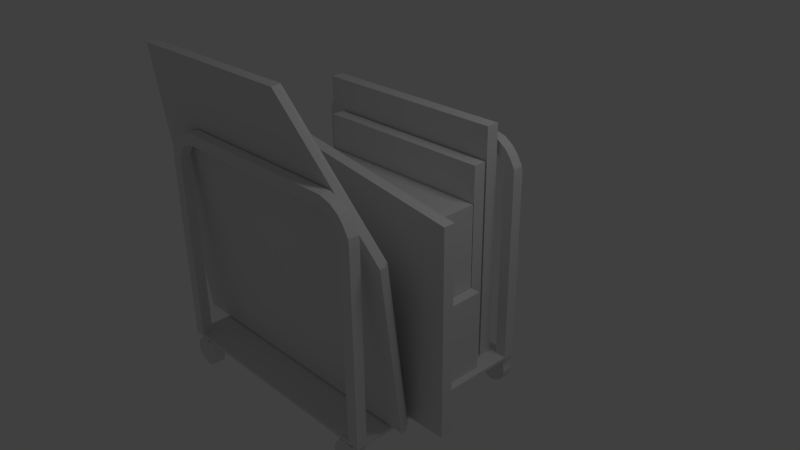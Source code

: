 # Source: BoxTrolley.blend  (saved by Blender 2.63.0; exported with 4.5.12 LTS)
import bpy
from mathutils import Matrix  # noqa: F401  (used for matrix-valued properties, if any)

bpy.ops.wm.read_factory_settings(use_empty=True)
scene = bpy.context.scene
scene.name = 'Scene'

# ---- collections
col_collection_1 = bpy.data.collections.new('Collection 1'); scene.collection.children.link(col_collection_1)

# ---- materials (node trees are filled in below, after node groups)
mat_material = bpy.data.materials.new('Material')
mat_material.alpha_threshold = 0.0
mat_material.use_transparent_shadow = False
mat_material.roughness = 0.5
mat_material.line_color = (0.0, 0.0, 0.0, 1.0)

# ---- material node trees

# ---- world
world_world = bpy.data.worlds.new('World'); scene.world = world_world
world_world.color = (0.05088, 0.05088, 0.05088)
world_world.use_sun_shadow = False
world_world.sun_shadow_jitter_overblur = 0.0
world_world.cycles.sampling_method = 'MANUAL'
world_world.cycles.sample_map_resolution = 256

# ---- cameras
cam_camera = bpy.data.cameras.new('Camera')
cam_camera.clip_end = 100.0
cam_camera.lens = 35.0
cam_camera.sensor_width = 32.0
cam_camera.sensor_height = 18.0
cam_camera.ortho_scale = 7.314
cam_camera.dof.focus_distance = 0.0
cam_camera.dof.aperture_fstop = 128.0

# ---- lights
light_lamp = bpy.data.lights.new('Lamp', 'POINT')
light_lamp.transmission_factor = 0.0
light_lamp.cutoff_distance = 30.0
light_lamp.energy = 100.0
light_lamp.shadow_buffer_clip_start = 1.001
light_lamp.shadow_soft_size = 1.0
light_lamp.shadow_maximum_resolution = 0.006
light_lamp.use_absolute_resolution = True
light_lamp.cycles.use_multiple_importance_sampling = False

# ---- meshes
me_cube_000 = bpy.data.meshes.new('Cube.000')
me_cube_000.from_pydata([(-1.383, 0.998, -0.5835), (-1.383, 1.173, -0.5835), (1.415, 1.173, -0.5835), (1.415, 0.998, -0.5835), (-1.383, 0.998, 2.58), (-1.383, 1.173, 2.58), (1.415, 1.173, 2.58), (1.415, 0.998, 2.58), (-1.142, 0.7953, -0.5835), (-1.142, 0.9698, -0.5835), (1.415, 0.9698, -0.5835), (1.415, 0.7953, -0.5835), (-1.142, 0.7953, 2.152), (-1.142, 0.9698, 2.152), (1.415, 0.9698, 2.152), (1.415, 0.7953, 2.152), (-0.2899, -0.2334, 0.5428), (-0.2899, 0.7824, 0.5428), (1.415, 0.7824, 0.5428), (1.415, -0.2334, 0.5428), (-0.2899, -0.2334, 1.664), (-0.2899, 0.7824, 1.664), (1.415, 0.7824, 1.664), (1.415, -0.2334, 1.664), (-1.581, -0.2334, 0.5428), (-1.581, 0.7824, 0.5428), (-0.2975, 0.7824, 0.5428), (-0.2975, -0.2334, 0.5428), (-1.581, -0.2334, 1.664), (-1.581, 0.7824, 1.664), (-0.2975, 0.7824, 1.664), (-0.2975, -0.2334, 1.664), (-1.68, -0.2334, -0.5851), (-1.68, 0.7824, -0.5851), (0.2575, 0.7824, -0.5851), (0.2575, -0.2334, -0.5851), (-1.68, -0.2334, 0.5357), (-1.68, 0.7824, 0.5357), (0.2575, 0.7824, 0.5357), (0.2575, -0.2334, 0.5357), (0.2801, -0.2334, -0.5851), (0.2801, 0.7824, -0.5851), (1.564, 0.7824, -0.5851), (1.564, -0.2334, -0.5851), (0.2801, -0.2334, 0.5357), (0.2801, 0.7824, 0.5357), (1.564, 0.7824, 0.5357), (1.564, -0.2334, 0.5357), (-1.511, -0.3694, -0.6014), (-1.511, -0.238, -0.6014), (2.015, -0.238, -0.5685), (2.015, -0.3694, -0.5685), (-1.511, -0.3694, 2.355), (-1.511, -0.238, 2.355), (2.015, -0.238, 1.833), (2.015, -0.3694, 1.833), (-1.712, -0.5346, -0.5942), (-1.712, -0.3882, -0.5942), (2.216, -0.3882, -0.5576), (2.216, -0.5346, -0.5576), (-1.712, -0.5346, 2.695), (-1.712, -0.3882, 2.695), (2.216, -0.3882, 2.113), (2.216, -0.5346, 2.113)], [], [(4, 5, 1, 0), (5, 6, 2, 1), (6, 7, 3, 2), (7, 4, 0, 3), (0, 1, 2, 3), (7, 6, 5, 4), (12, 13, 9, 8), (13, 14, 10, 9), (14, 15, 11, 10), (15, 12, 8, 11), (8, 9, 10, 11), (15, 14, 13, 12), (20, 21, 17, 16), (21, 22, 18, 17), (22, 23, 19, 18), (23, 20, 16, 19), (16, 17, 18, 19), (23, 22, 21, 20), (28, 29, 25, 24), (29, 30, 26, 25), (30, 31, 27, 26), (31, 28, 24, 27), (24, 25, 26, 27), (31, 30, 29, 28), (36, 37, 33, 32), (37, 38, 34, 33), (38, 39, 35, 34), (39, 36, 32, 35), (32, 33, 34, 35), (39, 38, 37, 36), (44, 45, 41, 40), (45, 46, 42, 41), (46, 47, 43, 42), (47, 44, 40, 43), (40, 41, 42, 43), (47, 46, 45, 44), (52, 53, 49, 48), (53, 54, 50, 49), (54, 55, 51, 50), (55, 52, 48, 51), (48, 49, 50, 51), (55, 54, 53, 52), (60, 61, 57, 56), (61, 62, 58, 57), (62, 63, 59, 58), (63, 60, 56, 59), (56, 57, 58, 59), (63, 62, 61, 60)])
_uv = me_cube_000.uv_layers.new(name='UVMap')
_uv.uv.foreach_set('vector', [0.4746, 0.7763, 0.4648, 0.7763, 0.4648, 0.5992, 0.4745, 0.5992, 0.4648, 0.7763, 0.3082, 0.7763, 0.3082, 0.5992, 0.4648, 0.5992, 0.4647, 0.2652, 0.4744, 0.2652, 0.4745, 0.4425, 0.4647, 0.4425, 0.6312, 0.7763, 0.4746, 0.7763, 0.4745, 0.5992, 0.6312, 0.5992, 0.4745, 0.5992, 0.4648, 0.5992, 0.4647, 0.4425, 0.4745, 0.4425, 0.4744, 0.2652, 0.4647, 0.2652, 0.4646, 0.1085, 0.4744, 0.1085, 0.2748, 0.9731, 0.2651, 0.9731, 0.2651, 0.82, 0.2748, 0.82, 0.2651, 0.9731, 0.1219, 0.9731, 0.1219, 0.82, 0.2651, 0.82, 0.265, 0.5237, 0.2748, 0.5237, 0.2748, 0.6768, 0.265, 0.6768, 0.418, 0.9731, 0.2748, 0.9731, 0.2748, 0.82, 0.418, 0.82, 0.2748, 0.82, 0.2651, 0.82, 0.265, 0.6768, 0.2748, 0.6768, 0.2748, 0.5237, 0.265, 0.5237, 0.265, 0.3805, 0.2747, 0.3805, 0.2471, 0.2872, 0.2471, 0.3441, 0.1843, 0.3441, 0.1843, 0.2872, 0.02611, 0.4395, 0.02611, 0.3441, 0.08887, 0.3441, 0.08887, 0.4395, 0.02611, 0.3441, 0.02611, 0.2872, 0.08887, 0.2872, 0.08887, 0.3441, 0.02611, 0.2872, 0.02611, 0.1918, 0.08887, 0.1918, 0.08887, 0.2872, 0.1843, 0.2872, 0.1843, 0.3441, 0.08887, 0.3441, 0.08887, 0.2872, 0.3425, 0.2872, 0.3425, 0.3441, 0.2471, 0.3441, 0.2471, 0.2872, 0.872, 0.1733, 0.9289, 0.1733, 0.9289, 0.2361, 0.872, 0.2361, 0.9289, 0.1733, 0.9289, 0.1014, 0.9917, 0.1014, 0.9917, 0.1733, 0.9289, 0.3707, 0.872, 0.3707, 0.872, 0.308, 0.9289, 0.308, 0.872, 0.1014, 0.872, 0.1733, 0.8093, 0.1733, 0.8093, 0.1014, 0.872, 0.2361, 0.9289, 0.2361, 0.9289, 0.308, 0.872, 0.308, 0.872, 0.1014, 0.9289, 0.1014, 0.9289, 0.1733, 0.872, 0.1733, 0.0243, 0.1558, 0.0243, 0.09897, 0.08706, 0.09898, 0.08705, 0.1559, 0.3667, 0.099, 0.2583, 0.09899, 0.2583, 0.03624, 0.3667, 0.03624, 0.2583, 0.09899, 0.2583, 0.1559, 0.1955, 0.1559, 0.1955, 0.09898, 0.2583, 0.1559, 0.3667, 0.1559, 0.3667, 0.2186, 0.2583, 0.2186, 0.08705, 0.1559, 0.08706, 0.09898, 0.1955, 0.09898, 0.1955, 0.1559, 0.2583, 0.1559, 0.2583, 0.09899, 0.3667, 0.099, 0.3667, 0.1559, 0.1073, 0.4708, 0.1642, 0.4708, 0.1642, 0.5336, 0.1073, 0.5336, 0.2361, 0.6682, 0.1642, 0.6682, 0.1642, 0.6055, 0.2361, 0.6055, 0.1642, 0.6682, 0.1073, 0.6682, 0.1073, 0.6055, 0.1642, 0.6055, 0.1073, 0.6682, 0.03543, 0.6682, 0.03543, 0.6055, 0.1073, 0.6055, 0.1073, 0.5336, 0.1642, 0.5336, 0.1642, 0.6055, 0.1073, 0.6055, 0.1073, 0.3989, 0.1642, 0.3989, 0.1642, 0.4708, 0.1073, 0.4708, 0.6452, 0.7087, 0.6379, 0.7087, 0.6379, 0.5432, 0.6453, 0.5432, 0.6381, 0.01183, 0.6381, 0.2115, 0.5051, 0.2311, 0.4743, 0.03607, 0.6381, 0.2115, 0.6454, 0.2115, 0.6454, 0.3459, 0.638, 0.3459, 0.6454, 0.2115, 0.6454, 0.01183, 0.8092, 0.03607, 0.7784, 0.2311, 0.6453, 0.5432, 0.6379, 0.5432, 0.638, 0.3459, 0.6454, 0.3459, 0.6454, 0.2115, 0.6381, 0.2115, 0.6381, 0.01183, 0.6454, 0.01183, 0.7952, 0.2114, 0.8034, 0.2114, 0.8038, 0.3957, 0.7956, 0.3957, 0.8043, 0.9877, 0.8043, 0.7654, 0.9522, 0.7435, 0.9865, 0.9607, 0.8043, 0.7654, 0.7961, 0.7654, 0.796, 0.6158, 0.8042, 0.6158, 0.7961, 0.7654, 0.7961, 0.9877, 0.6139, 0.9607, 0.6482, 0.7435, 0.7956, 0.3957, 0.8038, 0.3957, 0.8042, 0.6158, 0.796, 0.6158, 0.7961, 0.7654, 0.8043, 0.7654, 0.8043, 0.9877, 0.7961, 0.9877])
me_cube_000.materials.append(mat_material)
me_cube_000.use_remesh_preserve_volume = False
me_cube_000.use_remesh_preserve_attributes = False
me_cube_000.use_mirror_vertex_groups = False
me_cube_000.update()
me_cube_011 = bpy.data.meshes.new('Cube.011')
me_cube_011.from_pydata([(-2.173, -0.7115, -0.5876), (-2.173, -0.6256, -0.5775), (1.754, -0.6256, -0.5775), (1.754, -0.7115, -0.5876), (-2.173, -1.173, 3.313), (-2.173, -1.087, 3.323), (1.754, -0.977, 1.657), (1.754, -0.8911, 1.667), (0.371, -1.173, 3.313), (0.371, -1.087, 3.323), (-2.089, -0.8054, -0.5602), (-2.089, -0.7195, -0.55), (1.839, -0.7195, -0.55), (1.839, -0.8054, -0.5602), (-2.089, -1.267, 3.34), (-2.089, -1.181, 3.35), (1.839, -1.071, 1.685), (1.839, -0.985, 1.695), (0.4559, -1.267, 3.341), (0.4559, -1.181, 3.351), (-1.69, 1.207, -0.823), (-1.674, 1.207, -0.9004), (-1.63, 1.207, -0.9659), (-1.565, 1.207, -1.01), (-1.488, 1.207, -1.025), (-1.41, 1.207, -1.01), (-1.345, 1.207, -0.9659), (-1.301, 1.207, -0.9004), (-1.285, 1.207, -0.823), (-1.301, 1.207, -0.7457), (-1.345, 1.207, -0.6802), (-1.41, 1.207, -0.6363), (-1.488, 1.207, -0.621), (-1.565, 1.207, -0.6363), (-1.63, 1.207, -0.6802), (-1.674, 1.207, -0.7457), (-1.69, 1.207, -0.823), (-1.674, 1.207, -0.9004), (-1.63, 1.207, -0.9659), (-1.565, 1.207, -1.01), (-1.488, 1.207, -1.025), (-1.41, 1.207, -1.01), (-1.345, 1.207, -0.9659), (-1.301, 1.207, -0.9004), (-1.285, 1.207, -0.823), (-1.301, 1.207, -0.7457), (-1.345, 1.207, -0.6802), (-1.41, 1.207, -0.6363), (-1.488, 1.207, -0.621), (-1.565, 1.207, -0.6363), (-1.63, 1.207, -0.6802), (-1.674, 1.207, -0.7457), (-1.69, 1.354, -0.823), (-1.674, 1.354, -0.9004), (-1.63, 1.354, -0.9659), (-1.565, 1.354, -1.01), (-1.488, 1.354, -1.025), (-1.41, 1.354, -1.01), (-1.345, 1.354, -0.9659), (-1.301, 1.354, -0.9004), (-1.285, 1.354, -0.823), (-1.301, 1.354, -0.7457), (-1.345, 1.354, -0.6802), (-1.41, 1.354, -0.6363), (-1.488, 1.354, -0.621), (-1.565, 1.354, -0.6363), (-1.63, 1.354, -0.6802), (-1.674, 1.354, -0.7457), (-1.638, 1.332, -0.823), (-1.627, 1.332, -0.8807), (-1.594, 1.332, -0.9296), (-1.545, 1.332, -0.9622), (-1.488, 1.332, -0.9737), (-1.43, 1.332, -0.9622), (-1.381, 1.332, -0.9296), (-1.348, 1.332, -0.8807), (-1.337, 1.332, -0.823), (-1.348, 1.332, -0.7654), (-1.381, 1.332, -0.7165), (-1.43, 1.332, -0.6839), (-1.488, 1.332, -0.6724), (-1.545, 1.332, -0.6839), (-1.594, 1.332, -0.7165), (-1.627, 1.332, -0.7654), (-1.649, 1.222, -0.823), (-1.637, 1.222, -0.8849), (-1.602, 1.222, -0.9374), (-1.549, 1.222, -0.9724), (-1.488, 1.222, -0.9847), (-1.426, 1.222, -0.9724), (-1.373, 1.222, -0.9374), (-1.338, 1.222, -0.8849), (-1.326, 1.222, -0.823), (-1.338, 1.222, -0.7612), (-1.373, 1.222, -0.7087), (-1.426, 1.222, -0.6737), (-1.488, 1.222, -0.6614), (-1.549, 1.222, -0.6737), (-1.602, 1.222, -0.7087), (-1.637, 1.222, -0.7612), (-1.301, 1.207, -0.6109), (-1.301, 1.354, -0.6109), (-1.69, -1.317, -0.823), (-1.674, -1.317, -0.9004), (-1.63, -1.317, -0.9659), (-1.565, -1.317, -1.01), (-1.488, -1.317, -1.025), (-1.41, -1.317, -1.01), (-1.345, -1.317, -0.9659), (-1.301, -1.317, -0.9004), (-1.285, -1.317, -0.823), (-1.301, -1.317, -0.7457), (-1.345, -1.317, -0.6802), (-1.41, -1.317, -0.6363), (-1.488, -1.317, -0.621), (-1.565, -1.317, -0.6363), (-1.63, -1.317, -0.6802), (-1.674, -1.317, -0.7457), (-1.69, -1.317, -0.823), (-1.674, -1.317, -0.9004), (-1.63, -1.317, -0.9659), (-1.565, -1.317, -1.01), (-1.488, -1.317, -1.025), (-1.41, -1.317, -1.01), (-1.345, -1.317, -0.9659), (-1.301, -1.317, -0.9004), (-1.285, -1.317, -0.823), (-1.301, -1.317, -0.7457), (-1.345, -1.317, -0.6802), (-1.41, -1.317, -0.6363), (-1.488, -1.317, -0.621), (-1.565, -1.317, -0.6363), (-1.63, -1.317, -0.6802), (-1.674, -1.317, -0.7457), (-1.69, -1.17, -0.823), (-1.674, -1.17, -0.9004), (-1.63, -1.17, -0.9659), (-1.565, -1.17, -1.01), (-1.488, -1.17, -1.025), (-1.41, -1.17, -1.01), (-1.345, -1.17, -0.9659), (-1.301, -1.17, -0.9004), (-1.285, -1.17, -0.823), (-1.301, -1.17, -0.7457), (-1.345, -1.17, -0.6802), (-1.41, -1.17, -0.6363), (-1.488, -1.17, -0.621), (-1.565, -1.17, -0.6363), (-1.63, -1.17, -0.6802), (-1.674, -1.17, -0.7457), (-1.638, -1.191, -0.823), (-1.627, -1.191, -0.8807), (-1.594, -1.191, -0.9296), (-1.545, -1.191, -0.9622), (-1.488, -1.191, -0.9737), (-1.43, -1.191, -0.9622), (-1.381, -1.191, -0.9296), (-1.348, -1.191, -0.8807), (-1.337, -1.191, -0.823), (-1.348, -1.191, -0.7654), (-1.381, -1.191, -0.7165), (-1.43, -1.191, -0.6839), (-1.488, -1.191, -0.6724), (-1.545, -1.191, -0.6839), (-1.594, -1.191, -0.7165), (-1.627, -1.191, -0.7654), (-1.649, -1.301, -0.823), (-1.637, -1.301, -0.8849), (-1.602, -1.301, -0.9374), (-1.549, -1.301, -0.9724), (-1.488, -1.301, -0.9847), (-1.426, -1.301, -0.9724), (-1.373, -1.301, -0.9374), (-1.338, -1.301, -0.8849), (-1.326, -1.301, -0.823), (-1.338, -1.301, -0.7612), (-1.373, -1.301, -0.7087), (-1.426, -1.301, -0.6737), (-1.488, -1.301, -0.6614), (-1.549, -1.301, -0.6737), (-1.602, -1.301, -0.7087), (-1.637, -1.301, -0.7612), (-1.301, -1.317, -0.6109), (-1.301, -1.17, -0.6109), (1.249, -1.317, -0.823), (1.264, -1.317, -0.9004), (1.308, -1.317, -0.9659), (1.373, -1.317, -1.01), (1.451, -1.317, -1.025), (1.528, -1.317, -1.01), (1.594, -1.317, -0.9659), (1.638, -1.317, -0.9004), (1.653, -1.317, -0.823), (1.638, -1.317, -0.7457), (1.594, -1.317, -0.6802), (1.528, -1.317, -0.6363), (1.451, -1.317, -0.621), (1.373, -1.317, -0.6363), (1.308, -1.317, -0.6802), (1.264, -1.317, -0.7457), (1.249, -1.317, -0.823), (1.264, -1.317, -0.9004), (1.308, -1.317, -0.9659), (1.373, -1.317, -1.01), (1.451, -1.317, -1.025), (1.528, -1.317, -1.01), (1.594, -1.317, -0.9659), (1.638, -1.317, -0.9004), (1.653, -1.317, -0.823), (1.638, -1.317, -0.7457), (1.594, -1.317, -0.6802), (1.528, -1.317, -0.6363), (1.451, -1.317, -0.621), (1.373, -1.317, -0.6363), (1.308, -1.317, -0.6802), (1.264, -1.317, -0.7457), (1.249, -1.17, -0.823), (1.264, -1.17, -0.9004), (1.308, -1.17, -0.9659), (1.373, -1.17, -1.01), (1.451, -1.17, -1.025), (1.528, -1.17, -1.01), (1.594, -1.17, -0.9659), (1.638, -1.17, -0.9004), (1.653, -1.17, -0.823), (1.638, -1.17, -0.7457), (1.594, -1.17, -0.6802), (1.528, -1.17, -0.6363), (1.451, -1.17, -0.621), (1.373, -1.17, -0.6363), (1.308, -1.17, -0.6802), (1.264, -1.17, -0.7457), (1.3, -1.191, -0.823), (1.312, -1.191, -0.8807), (1.344, -1.191, -0.9296), (1.393, -1.191, -0.9622), (1.451, -1.191, -0.9737), (1.508, -1.191, -0.9622), (1.557, -1.191, -0.9296), (1.59, -1.191, -0.8807), (1.601, -1.191, -0.823), (1.59, -1.191, -0.7654), (1.557, -1.191, -0.7165), (1.508, -1.191, -0.6839), (1.451, -1.191, -0.6724), (1.393, -1.191, -0.6839), (1.344, -1.191, -0.7165), (1.312, -1.191, -0.7654), (1.289, -1.301, -0.823), (1.301, -1.301, -0.8849), (1.336, -1.301, -0.9374), (1.389, -1.301, -0.9724), (1.451, -1.301, -0.9847), (1.513, -1.301, -0.9724), (1.565, -1.301, -0.9374), (1.6, -1.301, -0.8849), (1.612, -1.301, -0.823), (1.6, -1.301, -0.7612), (1.565, -1.301, -0.7087), (1.513, -1.301, -0.6737), (1.451, -1.301, -0.6614), (1.389, -1.301, -0.6737), (1.336, -1.301, -0.7087), (1.301, -1.301, -0.7612), (1.638, -1.317, -0.6109), (1.638, -1.17, -0.6109), (1.249, 1.211, -0.823), (1.264, 1.211, -0.9004), (1.308, 1.211, -0.9659), (1.373, 1.211, -1.01), (1.451, 1.211, -1.025), (1.528, 1.211, -1.01), (1.594, 1.211, -0.9659), (1.638, 1.211, -0.9004), (1.653, 1.211, -0.823), (1.638, 1.211, -0.7457), (1.594, 1.211, -0.6802), (1.528, 1.211, -0.6363), (1.451, 1.211, -0.621), (1.373, 1.211, -0.6363), (1.308, 1.211, -0.6802), (1.264, 1.211, -0.7457), (1.249, 1.211, -0.823), (1.264, 1.211, -0.9004), (1.308, 1.211, -0.9659), (1.373, 1.211, -1.01), (1.451, 1.211, -1.025), (1.528, 1.211, -1.01), (1.594, 1.211, -0.9659), (1.638, 1.211, -0.9004), (1.653, 1.211, -0.823), (1.638, 1.211, -0.7457), (1.594, 1.211, -0.6802), (1.528, 1.211, -0.6363), (1.451, 1.211, -0.621), (1.373, 1.211, -0.6363), (1.308, 1.211, -0.6802), (1.264, 1.211, -0.7457), (1.249, 1.358, -0.823), (1.264, 1.358, -0.9004), (1.308, 1.358, -0.9659), (1.373, 1.358, -1.01), (1.451, 1.358, -1.025), (1.528, 1.358, -1.01), (1.594, 1.358, -0.9659), (1.638, 1.358, -0.9004), (1.653, 1.358, -0.823), (1.638, 1.358, -0.7457), (1.594, 1.358, -0.6802), (1.528, 1.358, -0.6363), (1.451, 1.358, -0.621), (1.373, 1.358, -0.6363), (1.308, 1.358, -0.6802), (1.264, 1.358, -0.7457), (1.3, 1.336, -0.823), (1.312, 1.336, -0.8807), (1.344, 1.336, -0.9296), (1.393, 1.336, -0.9622), (1.451, 1.336, -0.9737), (1.508, 1.336, -0.9622), (1.557, 1.336, -0.9296), (1.59, 1.336, -0.8807), (1.601, 1.336, -0.823), (1.59, 1.336, -0.7654), (1.557, 1.336, -0.7165), (1.508, 1.336, -0.6839), (1.451, 1.336, -0.6724), (1.393, 1.336, -0.6839), (1.344, 1.336, -0.7165), (1.312, 1.336, -0.7654), (1.289, 1.226, -0.823), (1.301, 1.226, -0.8849), (1.336, 1.226, -0.9374), (1.389, 1.226, -0.9724), (1.451, 1.226, -0.9847), (1.513, 1.226, -0.9724), (1.565, 1.226, -0.9374), (1.6, 1.226, -0.8849), (1.612, 1.226, -0.823), (1.6, 1.226, -0.7612), (1.565, 1.226, -0.7087), (1.513, 1.226, -0.6737), (1.451, 1.226, -0.6614), (1.389, 1.226, -0.6737), (1.336, 1.226, -0.7087), (1.301, 1.226, -0.7612), (1.638, 1.211, -0.6109), (1.638, 1.358, -0.6109), (1.662, 1.359, -0.6146), (1.662, -1.319, -0.6146), (-1.691, -1.319, -0.6146), (-1.691, 1.359, -0.6146), (1.662, 1.359, -0.5757), (1.662, -1.319, -0.5757), (-1.691, -1.319, -0.5757), (-1.691, 1.359, -0.5757), (1.662, -1.178, -0.5757), (-1.533, 1.359, -0.5757), (-1.537, -1.319, -0.5757), (-1.691, -1.178, -0.5757), (-1.537, -1.178, -0.5757), (-1.691, 1.204, -0.5757), (-1.533, 1.204, -0.5757), (1.506, 1.356, -0.5757), (1.662, -1.319, -0.5757), (1.662, -1.178, -0.5757), (1.506, -1.319, -0.5757), (1.507, -1.178, -0.5757), (1.662, 1.203, -0.5757), (1.506, 1.209, -0.5757), (1.662, 1.359, 1.962), (-1.691, -1.319, 1.962), (-1.691, 1.353, 1.962), (-1.533, 1.353, 1.962), (-1.537, -1.319, 1.962), (-1.691, -1.178, 1.962), (-1.537, -1.178, 1.962), (-1.691, 1.209, 1.962), (-1.533, 1.204, 1.962), (1.506, 1.356, 1.962), (1.662, -1.319, 1.962), (1.662, -1.178, 1.962), (1.506, -1.319, 1.962), (1.507, -1.178, 1.962), (1.662, 1.203, 1.962), (1.506, 1.209, 1.962), (-1.685, -1.319, 2.057), (-1.543, -1.319, 2.0), (-1.685, -1.178, 2.057), (-1.543, -1.178, 2.0), (-1.608, -1.319, 2.19), (-1.488, -1.319, 2.095), (-1.608, -1.178, 2.19), (-1.488, -1.178, 2.095), (-1.537, -1.319, 2.276), (-1.445, -1.319, 2.152), (-1.537, -1.178, 2.276), (-1.445, -1.178, 2.152), (-1.414, -1.319, 2.361), (-1.37, -1.319, 2.214), (-1.414, -1.178, 2.361), (-1.37, -1.178, 2.214), (-1.253, -1.319, 2.406), (-1.254, -1.319, 2.252), (-1.253, -1.178, 2.406), (-1.254, -1.178, 2.252), (1.656, -1.178, 2.057), (1.514, -1.178, 2.0), (1.656, -1.32, 2.057), (1.514, -1.32, 2.0), (1.579, -1.178, 2.19), (1.458, -1.178, 2.095), (1.579, -1.32, 2.19), (1.458, -1.32, 2.095), (1.507, -1.178, 2.276), (1.416, -1.178, 2.152), (1.507, -1.32, 2.276), (1.416, -1.32, 2.152), (1.384, -1.178, 2.361), (1.34, -1.178, 2.214), (1.384, -1.32, 2.361), (1.34, -1.319, 2.214), (1.224, -1.178, 2.406), (1.224, -1.178, 2.252), (1.224, -1.319, 2.406), (1.224, -1.319, 2.252), (-1.685, 1.209, 2.057), (-1.543, 1.209, 2.0), (-1.685, 1.351, 2.057), (-1.543, 1.351, 2.0), (-1.608, 1.209, 2.19), (-1.488, 1.209, 2.095), (-1.608, 1.351, 2.19), (-1.488, 1.351, 2.095), (-1.537, 1.209, 2.276), (-1.445, 1.209, 2.152), (-1.537, 1.351, 2.276), (-1.445, 1.351, 2.152), (-1.414, 1.209, 2.361), (-1.37, 1.209, 2.214), (-1.414, 1.351, 2.361), (-1.37, 1.351, 2.214), (-1.253, 1.209, 2.406), (-1.254, 1.209, 2.252), (-1.253, 1.351, 2.406), (-1.254, 1.351, 2.252), (1.656, 1.351, 2.057), (1.514, 1.351, 2.0), (1.656, 1.209, 2.057), (1.514, 1.209, 2.0), (1.579, 1.351, 2.19), (1.458, 1.351, 2.095), (1.579, 1.209, 2.19), (1.458, 1.209, 2.095), (1.507, 1.351, 2.276), (1.416, 1.351, 2.152), (1.507, 1.209, 2.276), (1.416, 1.209, 2.152), (1.384, 1.351, 2.361), (1.34, 1.351, 2.214), (1.384, 1.209, 2.361), (1.34, 1.209, 2.214), (1.224, 1.351, 2.406), (1.224, 1.351, 2.252), (1.224, 1.209, 2.406), (1.224, 1.209, 2.252)], [(349, 353), (369, 352), (355, 362), (367, 353), (366, 353)], [(4, 5, 1, 0), (6, 7, 9, 8), (3, 2, 7, 6), (0, 1, 2, 3), (4, 8, 9, 5), (5, 9, 7, 2, 1), (0, 3, 6, 8, 4), (14, 15, 11, 10), (16, 17, 19, 18), (13, 12, 17, 16), (10, 11, 12, 13), (14, 18, 19, 15), (15, 19, 17, 12, 11), (10, 13, 16, 18, 14), (45, 44, 28, 29), (39, 38, 22, 23), (51, 36, 20, 35), (46, 45, 29, 30), (40, 39, 23, 24), (47, 46, 30, 31), (41, 40, 24, 25), (48, 47, 31, 32), (42, 41, 25, 26), (49, 48, 32, 33), (43, 42, 26, 27), (37, 36, 20, 21), (50, 49, 33, 34), (44, 43, 27, 28), (38, 37, 21, 22), (51, 50, 34, 35), (64, 63, 47, 48), (80, 64, 63, 79), (58, 42, 41, 57), (65, 49, 48, 64), (59, 43, 42, 58), (53, 37, 36, 52), (66, 50, 49, 65), (60, 44, 43, 59), (54, 38, 37, 53), (67, 51, 50, 66), (61, 45, 44, 60), (55, 39, 38, 54), (51, 67, 52, 36), (62, 61, 45, 46), (56, 40, 39, 55), (63, 62, 46, 47), (57, 41, 40, 56), (97, 96, 48, 49), (69, 68, 83, 82, 81, 80, 79, 78, 77, 76, 75, 74, 73, 72, 71, 70), (74, 58, 57, 73), (81, 65, 64, 80), (75, 59, 58, 74), (69, 53, 52, 68), (82, 66, 65, 81), (76, 60, 59, 75), (70, 54, 53, 69), (83, 67, 66, 82), (77, 61, 60, 76), (71, 55, 54, 70), (67, 83, 68, 52), (78, 62, 61, 77), (72, 56, 55, 71), (79, 63, 62, 78), (73, 57, 56, 72), (88, 89, 90, 91, 92, 93, 94, 95, 96, 97, 98, 99, 84, 85, 86, 87), (91, 90, 42, 43), (85, 84, 36, 37), (98, 97, 49, 50), (92, 91, 43, 44), (86, 85, 37, 38), (99, 98, 50, 51), (93, 92, 44, 45), (87, 86, 38, 39), (51, 36, 84, 99), (94, 93, 45, 46), (88, 87, 39, 40), (95, 94, 46, 47), (89, 88, 40, 41), (96, 95, 47, 48), (90, 89, 41, 42), (45, 61, 101, 100), (100, 46, 45), (100, 47, 46), (101, 61, 62), (101, 62, 63), (101, 63, 64), (127, 126, 110, 111), (121, 120, 104, 105), (133, 118, 102, 117), (128, 127, 111, 112), (122, 121, 105, 106), (129, 128, 112, 113), (123, 122, 106, 107), (130, 129, 113, 114), (124, 123, 107, 108), (131, 130, 114, 115), (125, 124, 108, 109), (119, 118, 102, 103), (132, 131, 115, 116), (126, 125, 109, 110), (120, 119, 103, 104), (133, 132, 116, 117), (146, 145, 129, 130), (162, 146, 145, 161), (140, 124, 123, 139), (147, 131, 130, 146), (141, 125, 124, 140), (135, 119, 118, 134), (148, 132, 131, 147), (142, 126, 125, 141), (136, 120, 119, 135), (149, 133, 132, 148), (143, 127, 126, 142), (137, 121, 120, 136), (133, 149, 134, 118), (144, 143, 127, 128), (138, 122, 121, 137), (145, 144, 128, 129), (139, 123, 122, 138), (179, 178, 130, 131), (151, 150, 165, 164, 163, 162, 161, 160, 159, 158, 157, 156, 155, 154, 153, 152), (156, 140, 139, 155), (163, 147, 146, 162), (157, 141, 140, 156), (151, 135, 134, 150), (164, 148, 147, 163), (158, 142, 141, 157), (152, 136, 135, 151), (165, 149, 148, 164), (159, 143, 142, 158), (153, 137, 136, 152), (149, 165, 150, 134), (160, 144, 143, 159), (154, 138, 137, 153), (161, 145, 144, 160), (155, 139, 138, 154), (170, 171, 172, 173, 174, 175, 176, 177, 178, 179, 180, 181, 166, 167, 168, 169), (173, 172, 124, 125), (167, 166, 118, 119), (180, 179, 131, 132), (174, 173, 125, 126), (168, 167, 119, 120), (181, 180, 132, 133), (175, 174, 126, 127), (169, 168, 120, 121), (133, 118, 166, 181), (176, 175, 127, 128), (170, 169, 121, 122), (177, 176, 128, 129), (171, 170, 122, 123), (178, 177, 129, 130), (172, 171, 123, 124), (127, 143, 183, 182), (182, 128, 127), (182, 129, 128), (183, 143, 144), (183, 144, 145), (183, 145, 146), (209, 208, 192, 193), (203, 202, 186, 187), (215, 200, 184, 199), (210, 209, 193, 194), (204, 203, 187, 188), (211, 210, 194, 195), (205, 204, 188, 189), (212, 211, 195, 196), (206, 205, 189, 190), (213, 212, 196, 197), (207, 206, 190, 191), (201, 200, 184, 185), (214, 213, 197, 198), (208, 207, 191, 192), (202, 201, 185, 186), (215, 214, 198, 199), (228, 227, 211, 212), (244, 228, 227, 243), (222, 206, 205, 221), (229, 213, 212, 228), (223, 207, 206, 222), (217, 201, 200, 216), (230, 214, 213, 229), (224, 208, 207, 223), (218, 202, 201, 217), (231, 215, 214, 230), (225, 209, 208, 224), (219, 203, 202, 218), (215, 231, 216, 200), (226, 225, 209, 210), (220, 204, 203, 219), (227, 226, 210, 211), (221, 205, 204, 220), (261, 260, 212, 213), (233, 232, 247, 246, 245, 244, 243, 242, 241, 240, 239, 238, 237, 236, 235, 234), (238, 222, 221, 237), (245, 229, 228, 244), (239, 223, 222, 238), (233, 217, 216, 232), (246, 230, 229, 245), (240, 224, 223, 239), (234, 218, 217, 233), (247, 231, 230, 246), (241, 225, 224, 240), (235, 219, 218, 234), (231, 247, 232, 216), (242, 226, 225, 241), (236, 220, 219, 235), (243, 227, 226, 242), (237, 221, 220, 236), (252, 253, 254, 255, 256, 257, 258, 259, 260, 261, 262, 263, 248, 249, 250, 251), (255, 254, 206, 207), (249, 248, 200, 201), (262, 261, 213, 214), (256, 255, 207, 208), (250, 249, 201, 202), (263, 262, 214, 215), (257, 256, 208, 209), (251, 250, 202, 203), (215, 200, 248, 263), (258, 257, 209, 210), (252, 251, 203, 204), (259, 258, 210, 211), (253, 252, 204, 205), (260, 259, 211, 212), (254, 253, 205, 206), (209, 225, 265, 264), (264, 210, 209), (264, 211, 210), (265, 225, 226), (265, 226, 227), (265, 227, 228), (291, 290, 274, 275), (285, 284, 268, 269), (297, 282, 266, 281), (292, 291, 275, 276), (286, 285, 269, 270), (293, 292, 276, 277), (287, 286, 270, 271), (294, 293, 277, 278), (288, 287, 271, 272), (295, 294, 278, 279), (289, 288, 272, 273), (283, 282, 266, 267), (296, 295, 279, 280), (290, 289, 273, 274), (284, 283, 267, 268), (297, 296, 280, 281), (310, 309, 293, 294), (326, 310, 309, 325), (304, 288, 287, 303), (311, 295, 294, 310), (305, 289, 288, 304), (299, 283, 282, 298), (312, 296, 295, 311), (306, 290, 289, 305), (300, 284, 283, 299), (313, 297, 296, 312), (307, 291, 290, 306), (301, 285, 284, 300), (297, 313, 298, 282), (308, 307, 291, 292), (302, 286, 285, 301), (309, 308, 292, 293), (303, 287, 286, 302), (343, 342, 294, 295), (315, 314, 329, 328, 327, 326, 325, 324, 323, 322, 321, 320, 319, 318, 317, 316), (320, 304, 303, 319), (327, 311, 310, 326), (321, 305, 304, 320), (315, 299, 298, 314), (328, 312, 311, 327), (322, 306, 305, 321), (316, 300, 299, 315), (329, 313, 312, 328), (323, 307, 306, 322), (317, 301, 300, 316), (313, 329, 314, 298), (324, 308, 307, 323), (318, 302, 301, 317), (325, 309, 308, 324), (319, 303, 302, 318), (334, 335, 336, 337, 338, 339, 340, 341, 342, 343, 344, 345, 330, 331, 332, 333), (337, 336, 288, 289), (331, 330, 282, 283), (344, 343, 295, 296), (338, 337, 289, 290), (332, 331, 283, 284), (345, 344, 296, 297), (339, 338, 290, 291), (333, 332, 284, 285), (297, 282, 330, 345), (340, 339, 291, 292), (334, 333, 285, 286), (341, 340, 292, 293), (335, 334, 286, 287), (342, 341, 293, 294), (336, 335, 287, 288), (291, 307, 347, 346), (346, 292, 291), (346, 293, 292), (347, 307, 308), (347, 308, 309), (347, 309, 310), (348, 349, 350, 351), (357, 373, 378, 362), (349, 364, 354, 350), (352, 348, 351, 355), (350, 354, 359, 361, 355, 351), (348, 352, 364, 349), (366, 364, 380, 382), (365, 364, 353, 356), (361, 377, 372, 355), (367, 366, 382, 383), (355, 361, 359, 354, 364, 352), (388, 389, 376, 375), (378, 377, 372, 373), (383, 382, 380, 381), (384, 385, 379, 370), (365, 367, 383, 381), (370, 352, 363, 379), (359, 354, 371, 375), (373, 357, 355, 372), (368, 384, 385, 369), (381, 380, 364, 365), (376, 374, 358, 360), (374, 371, 354, 358), (369, 385, 379, 363), (375, 376, 360, 359), (352, 370, 384, 368), (362, 378, 377, 361), (388, 386, 390, 392), (387, 386, 371, 374), (375, 371, 386, 388), (389, 387, 374, 376), (395, 394, 390, 391), (393, 391, 387, 389), (392, 393, 389, 388), (391, 390, 386, 387), (400, 401, 397, 396), (392, 390, 394, 396), (397, 395, 391, 393), (396, 397, 393, 392), (404, 405, 401, 400), (399, 398, 394, 395), (396, 394, 398, 400), (401, 399, 395, 397), (403, 402, 398, 399), (400, 398, 402, 404), (405, 403, 399, 401), (409, 407, 383, 382), (408, 406, 410, 412), (407, 406, 381, 383), (380, 381, 406, 408), (408, 409, 382, 380), (415, 414, 410, 411), (413, 411, 407, 409), (412, 413, 409, 408), (411, 410, 406, 407), (420, 421, 417, 416), (412, 410, 414, 416), (417, 415, 411, 413), (416, 417, 413, 412), (424, 425, 421, 420), (419, 418, 414, 415), (416, 414, 418, 420), (421, 419, 415, 417), (402, 403, 425, 424), (423, 422, 418, 419), (420, 418, 422, 424), (425, 423, 419, 421), (424, 422, 404, 402), (405, 404, 402, 403), (403, 405, 423, 425), (405, 404, 422, 423), (428, 429, 373, 372), (448, 449, 385, 384), (428, 426, 430, 432), (427, 426, 377, 378), (372, 377, 426, 428), (429, 427, 378, 373), (435, 434, 430, 431), (433, 431, 427, 429), (432, 433, 429, 428), (431, 430, 426, 427), (440, 441, 437, 436), (432, 430, 434, 436), (437, 435, 431, 433), (436, 437, 433, 432), (444, 445, 441, 440), (439, 438, 434, 435), (436, 434, 438, 440), (441, 439, 435, 437), (443, 442, 438, 439), (440, 438, 442, 444), (445, 443, 439, 441), (448, 446, 450, 452), (449, 447, 379, 385), (384, 370, 446, 448), (447, 446, 370, 379), (455, 454, 450, 451), (453, 451, 447, 449), (452, 453, 449, 448), (451, 450, 446, 447), (460, 461, 457, 456), (452, 450, 454, 456), (457, 455, 451, 453), (456, 457, 453, 452), (464, 465, 461, 460), (459, 458, 454, 455), (456, 454, 458, 460), (461, 459, 455, 457), (442, 443, 465, 464), (463, 462, 458, 459), (460, 458, 462, 464), (465, 463, 459, 461), (464, 462, 444, 442), (445, 444, 442, 443), (443, 445, 463, 465), (445, 444, 462, 463)])
_uv = me_cube_011.uv_layers.new(name='UVMap')
_uv.uv.foreach_set('vector', [0.4852, 0.5704, 0.4852, 0.5745, 0.2969, 0.5748, 0.2969, 0.5707, 0.752, 0.03958, 0.7561, 0.03958, 0.7561, 0.1437, 0.752, 0.1437, 0.1085, 0.5709, 0.1085, 0.575, 4.928e-06, 0.5752, 0.0, 0.571, 0.2969, 0.5707, 0.2969, 0.5748, 0.1085, 0.575, 0.1085, 0.5709, 0.4852, 0.5704, 0.6074, 0.5704, 0.6074, 0.5745, 0.4852, 0.5745, 0.4852, 0.5745, 0.6074, 0.5745, 0.6739, 0.6547, 0.6738, 0.7633, 0.4851, 0.7632, 0.4852, 0.3816, 0.6739, 0.3816, 0.6739, 0.4903, 0.6074, 0.5704, 0.4852, 0.5704, 0.4855, 0.1888, 0.4855, 0.1929, 0.2971, 0.1929, 0.2971, 0.1887, 0.7519, 0.1766, 0.756, 0.1766, 0.756, 0.2807, 0.7519, 0.2807, 0.1085, 0.1886, 0.1085, 0.1928, 0.0, 0.1927, 2.531e-06, 0.1886, 0.2971, 0.1887, 0.2971, 0.1929, 0.1085, 0.1928, 0.1085, 0.1886, 0.4855, 0.1888, 0.6078, 0.1888, 0.6078, 0.1929, 0.4855, 0.1929, 0.4855, 0.1929, 0.6078, 0.1929, 0.6742, 0.273, 0.6742, 0.3816, 0.4855, 0.3816, 0.4854, 7.098e-05, 0.6742, 0.0, 0.6742, 0.1086, 0.6078, 0.1888, 0.4855, 0.1888, 0.7082, 0.163, 0.7109, 0.1657, 0.7109, 0.1657, 0.7082, 0.163, 0.7047, 0.1806, 0.7009, 0.1806, 0.7009, 0.1806, 0.7047, 0.1806, 0.6933, 0.173, 0.6947, 0.1765, 0.6947, 0.1765, 0.6933, 0.173, 0.7047, 0.1616, 0.7082, 0.163, 0.7082, 0.163, 0.7047, 0.1616, 0.7082, 0.1792, 0.7047, 0.1806, 0.7047, 0.1806, 0.7082, 0.1792, 0.7009, 0.1616, 0.7047, 0.1616, 0.7047, 0.1616, 0.7009, 0.1616, 0.7109, 0.1765, 0.7082, 0.1792, 0.7082, 0.1792, 0.7109, 0.1765, 0.6974, 0.163, 0.7009, 0.1616, 0.7009, 0.1616, 0.6974, 0.163, 0.7123, 0.173, 0.7109, 0.1765, 0.7109, 0.1765, 0.7123, 0.173, 0.6947, 0.1657, 0.6974, 0.163, 0.6974, 0.163, 0.6947, 0.1657, 0.7123, 0.1692, 0.7123, 0.173, 0.7123, 0.173, 0.7123, 0.1692, 0.6974, 0.1792, 0.6947, 0.1765, 0.6947, 0.1765, 0.6974, 0.1792, 0.6933, 0.1692, 0.6947, 0.1657, 0.6947, 0.1657, 0.6933, 0.1692, 0.7109, 0.1657, 0.7123, 0.1692, 0.7123, 0.1692, 0.7109, 0.1657, 0.7009, 0.1806, 0.6974, 0.1792, 0.6974, 0.1792, 0.7009, 0.1806, 0.6933, 0.173, 0.6933, 0.1692, 0.6933, 0.1692, 0.6933, 0.173, 0.7067, 0.2746, 0.7085, 0.2708, 0.7014, 0.2673, 0.6995, 0.2712, 0.7083, 0.2776, 0.7067, 0.2746, 0.7122, 0.2738, 0.7118, 0.2775, 0.7157, 0.2907, 0.7191, 0.2972, 0.7143, 0.2986, 0.7129, 0.2918, 0.7042, 0.2777, 0.6977, 0.275, 0.6995, 0.2712, 0.7067, 0.2746, 0.7181, 0.2885, 0.7238, 0.2945, 0.7191, 0.2972, 0.7157, 0.2907, 0.703, 0.2882, 0.6981, 0.2915, 0.6963, 0.2874, 0.7017, 0.2857, 0.7026, 0.2804, 0.6963, 0.279, 0.6977, 0.275, 0.7042, 0.2777, 0.72, 0.2853, 0.7281, 0.2904, 0.7238, 0.2945, 0.7181, 0.2885, 0.7049, 0.2901, 0.7011, 0.2949, 0.6981, 0.2915, 0.703, 0.2882, 0.7018, 0.2831, 0.6958, 0.2832, 0.6963, 0.279, 0.7026, 0.2804, 0.721, 0.2807, 0.7305, 0.2853, 0.7281, 0.2904, 0.72, 0.2853, 0.7073, 0.2915, 0.7049, 0.2973, 0.7011, 0.2949, 0.7049, 0.2901, 0.6958, 0.2832, 0.7018, 0.2831, 0.7017, 0.2857, 0.6963, 0.2874, 0.7104, 0.267, 0.7122, 0.2631, 0.7051, 0.2597, 0.7032, 0.2635, 0.71, 0.2921, 0.7094, 0.2986, 0.7049, 0.2973, 0.7073, 0.2915, 0.7085, 0.2708, 0.7104, 0.267, 0.7032, 0.2635, 0.7014, 0.2673, 0.7129, 0.2918, 0.7143, 0.2986, 0.7094, 0.2986, 0.71, 0.2921, 0.7011, 0.3146, 0.7039, 0.3158, 0.7035, 0.3179, 0.7, 0.3164, 0.7046, 0.2872, 0.7037, 0.2853, 0.7038, 0.2832, 0.7046, 0.2811, 0.7061, 0.2791, 0.7083, 0.2776, 0.7118, 0.2775, 0.715, 0.2789, 0.7172, 0.2815, 0.7173, 0.2845, 0.7163, 0.287, 0.7145, 0.2888, 0.7124, 0.2898, 0.7102, 0.2901, 0.708, 0.2897, 0.7061, 0.2887, 0.7145, 0.2888, 0.7157, 0.2907, 0.7129, 0.2918, 0.7124, 0.2898, 0.7061, 0.2791, 0.7042, 0.2777, 0.7067, 0.2746, 0.7083, 0.2776, 0.7163, 0.287, 0.7181, 0.2885, 0.7157, 0.2907, 0.7145, 0.2888, 0.7046, 0.2872, 0.703, 0.2882, 0.7017, 0.2857, 0.7037, 0.2853, 0.7046, 0.2811, 0.7026, 0.2804, 0.7042, 0.2777, 0.7061, 0.2791, 0.7173, 0.2845, 0.72, 0.2853, 0.7181, 0.2885, 0.7163, 0.287, 0.7061, 0.2887, 0.7049, 0.2901, 0.703, 0.2882, 0.7046, 0.2872, 0.7038, 0.2832, 0.7018, 0.2831, 0.7026, 0.2804, 0.7046, 0.2811, 0.7172, 0.2815, 0.721, 0.2807, 0.72, 0.2853, 0.7173, 0.2845, 0.708, 0.2897, 0.7073, 0.2915, 0.7049, 0.2901, 0.7061, 0.2887, 0.7018, 0.2831, 0.7038, 0.2832, 0.7037, 0.2853, 0.7017, 0.2857, 0.715, 0.2789, 0.7175, 0.2759, 0.721, 0.2807, 0.7172, 0.2815, 0.7102, 0.2901, 0.71, 0.2921, 0.7073, 0.2915, 0.708, 0.2897, 0.7118, 0.2775, 0.7122, 0.2738, 0.7175, 0.2759, 0.715, 0.2789, 0.7124, 0.2898, 0.7129, 0.2918, 0.71, 0.2921, 0.7102, 0.2901, 0.707, 0.3006, 0.7097, 0.3018, 0.7119, 0.3039, 0.713, 0.3067, 0.713, 0.3097, 0.7119, 0.3125, 0.7097, 0.3146, 0.7069, 0.3158, 0.7039, 0.3158, 0.7011, 0.3146, 0.699, 0.3125, 0.6978, 0.3097, 0.6978, 0.3067, 0.699, 0.3039, 0.7011, 0.3018, 0.7039, 0.3006, 0.713, 0.3067, 0.7119, 0.3039, 0.7136, 0.3027, 0.7151, 0.3063, 0.699, 0.3039, 0.6978, 0.3067, 0.6958, 0.3063, 0.6973, 0.3027, 0.699, 0.3125, 0.7011, 0.3146, 0.7, 0.3164, 0.6973, 0.3137, 0.713, 0.3097, 0.713, 0.3067, 0.7151, 0.3063, 0.7151, 0.3101, 0.7011, 0.3018, 0.699, 0.3039, 0.6973, 0.3027, 0.7, 0.3, 0.6978, 0.3097, 0.699, 0.3125, 0.6973, 0.3137, 0.6958, 0.3101, 0.7119, 0.3125, 0.713, 0.3097, 0.7151, 0.3101, 0.7136, 0.3137, 0.7039, 0.3006, 0.7011, 0.3018, 0.7, 0.3, 0.7035, 0.2986, 0.6958, 0.3101, 0.6958, 0.3063, 0.6978, 0.3067, 0.6978, 0.3097, 0.7097, 0.3146, 0.7119, 0.3125, 0.7136, 0.3137, 0.7109, 0.3164, 0.707, 0.3006, 0.7039, 0.3006, 0.7035, 0.2986, 0.7074, 0.2986, 0.7069, 0.3158, 0.7097, 0.3146, 0.7109, 0.3164, 0.7073, 0.3179, 0.7097, 0.3018, 0.707, 0.3006, 0.7074, 0.2986, 0.7109, 0.3, 0.7039, 0.3158, 0.7069, 0.3158, 0.7073, 0.3179, 0.7035, 0.3179, 0.7119, 0.3039, 0.7097, 0.3018, 0.7109, 0.3, 0.7136, 0.3027, 0.7296, 0.3234, 0.7296, 0.3304, 0.7231, 0.3304, 0.7231, 0.3234, 0.7231, 0.3234, 0.7264, 0.3213, 0.7296, 0.3234, 0.7231, 0.3234, 0.7243, 0.3181, 0.7264, 0.3213, 0.7231, 0.3304, 0.7296, 0.3304, 0.7264, 0.3325, 0.7231, 0.3304, 0.7264, 0.3325, 0.7243, 0.3357, 0.7231, 0.3304, 0.7243, 0.3357, 0.7236, 0.3394, 0.6892, 0.163, 0.6918, 0.1657, 0.6918, 0.1657, 0.6892, 0.163, 0.6857, 0.1806, 0.6819, 0.1806, 0.6819, 0.1806, 0.6857, 0.1806, 0.6742, 0.173, 0.6757, 0.1765, 0.6757, 0.1765, 0.6742, 0.173, 0.6857, 0.1616, 0.6892, 0.163, 0.6892, 0.163, 0.6857, 0.1616, 0.6892, 0.1792, 0.6857, 0.1806, 0.6857, 0.1806, 0.6892, 0.1792, 0.6819, 0.1616, 0.6857, 0.1616, 0.6857, 0.1616, 0.6819, 0.1616, 0.6918, 0.1765, 0.6892, 0.1792, 0.6892, 0.1792, 0.6918, 0.1765, 0.6784, 0.163, 0.6819, 0.1616, 0.6819, 0.1616, 0.6784, 0.163, 0.6933, 0.173, 0.6918, 0.1765, 0.6918, 0.1765, 0.6933, 0.173, 0.6757, 0.1657, 0.6784, 0.163, 0.6784, 0.163, 0.6757, 0.1657, 0.6933, 0.1692, 0.6933, 0.173, 0.6933, 0.173, 0.6933, 0.1692, 0.6784, 0.1792, 0.6757, 0.1765, 0.6757, 0.1765, 0.6784, 0.1792, 0.6742, 0.1692, 0.6757, 0.1657, 0.6757, 0.1657, 0.6742, 0.1692, 0.6918, 0.1657, 0.6933, 0.1692, 0.6933, 0.1692, 0.6918, 0.1657, 0.6819, 0.1806, 0.6784, 0.1792, 0.6784, 0.1792, 0.6819, 0.1806, 0.6742, 0.173, 0.6742, 0.1692, 0.6742, 0.1692, 0.6742, 0.173, 0.6867, 0.2355, 0.6891, 0.2318, 0.6822, 0.2275, 0.6799, 0.2312, 0.688, 0.2387, 0.6867, 0.2355, 0.6922, 0.2353, 0.6914, 0.2388, 0.6943, 0.252, 0.6974, 0.2584, 0.6927, 0.2597, 0.6915, 0.2531, 0.6839, 0.2383, 0.6776, 0.2348, 0.6799, 0.2312, 0.6867, 0.2355, 0.6967, 0.25, 0.7019, 0.2558, 0.6974, 0.2584, 0.6943, 0.252, 0.682, 0.2491, 0.6763, 0.2523, 0.6742, 0.2477, 0.6811, 0.2465, 0.6821, 0.241, 0.6757, 0.2387, 0.6776, 0.2348, 0.6839, 0.2383, 0.6986, 0.247, 0.706, 0.252, 0.7019, 0.2558, 0.6967, 0.25, 0.6837, 0.2512, 0.6794, 0.2559, 0.6763, 0.2523, 0.682, 0.2491, 0.6812, 0.2437, 0.6745, 0.243, 0.6757, 0.2387, 0.6821, 0.241, 0.6998, 0.2427, 0.7085, 0.2474, 0.706, 0.252, 0.6986, 0.247, 0.686, 0.2526, 0.6834, 0.2584, 0.6794, 0.2559, 0.6837, 0.2512, 0.6745, 0.243, 0.6812, 0.2437, 0.6811, 0.2465, 0.6742, 0.2477, 0.6914, 0.2282, 0.6937, 0.2245, 0.6869, 0.2202, 0.6846, 0.2238, 0.6887, 0.2533, 0.6879, 0.2597, 0.6834, 0.2584, 0.686, 0.2526, 0.6891, 0.2318, 0.6914, 0.2282, 0.6846, 0.2238, 0.6822, 0.2275, 0.6915, 0.2531, 0.6927, 0.2597, 0.6879, 0.2597, 0.6887, 0.2533, 0.7011, 0.3784, 0.7039, 0.3796, 0.7035, 0.3816, 0.7, 0.3802, 0.6837, 0.2482, 0.6831, 0.2462, 0.6832, 0.244, 0.6841, 0.2419, 0.6857, 0.24, 0.688, 0.2387, 0.6914, 0.2388, 0.6944, 0.2405, 0.6961, 0.2432, 0.6961, 0.2461, 0.695, 0.2485, 0.6932, 0.2502, 0.6911, 0.2511, 0.6889, 0.2513, 0.6868, 0.2509, 0.685, 0.2498, 0.6932, 0.2502, 0.6943, 0.252, 0.6915, 0.2531, 0.6911, 0.2511, 0.6857, 0.24, 0.6839, 0.2383, 0.6867, 0.2355, 0.688, 0.2387, 0.695, 0.2485, 0.6967, 0.25, 0.6943, 0.252, 0.6932, 0.2502, 0.6837, 0.2482, 0.682, 0.2491, 0.6811, 0.2465, 0.6831, 0.2462, 0.6841, 0.2419, 0.6821, 0.241, 0.6839, 0.2383, 0.6857, 0.24, 0.6961, 0.2461, 0.6986, 0.247, 0.6967, 0.25, 0.695, 0.2485, 0.685, 0.2498, 0.6837, 0.2512, 0.682, 0.2491, 0.6837, 0.2482, 0.6832, 0.244, 0.6812, 0.2437, 0.6821, 0.241, 0.6841, 0.2419, 0.6961, 0.2432, 0.6998, 0.2427, 0.6986, 0.247, 0.6961, 0.2461, 0.6868, 0.2509, 0.686, 0.2526, 0.6837, 0.2512, 0.685, 0.2498, 0.6812, 0.2437, 0.6832, 0.244, 0.6831, 0.2462, 0.6811, 0.2465, 0.6944, 0.2405, 0.6969, 0.2379, 0.6998, 0.2427, 0.6961, 0.2432, 0.6889, 0.2513, 0.6887, 0.2533, 0.686, 0.2526, 0.6868, 0.2509, 0.6914, 0.2388, 0.6922, 0.2353, 0.6969, 0.2379, 0.6944, 0.2405, 0.6911, 0.2511, 0.6915, 0.2531, 0.6887, 0.2533, 0.6889, 0.2513, 0.707, 0.3644, 0.7097, 0.3656, 0.7119, 0.3677, 0.713, 0.3705, 0.713, 0.3735, 0.7119, 0.3763, 0.7097, 0.3784, 0.7069, 0.3796, 0.7039, 0.3796, 0.7011, 0.3784, 0.699, 0.3763, 0.6978, 0.3735, 0.6978, 0.3705, 0.699, 0.3677, 0.7011, 0.3656, 0.7039, 0.3644, 0.713, 0.3705, 0.7119, 0.3677, 0.7136, 0.3665, 0.7151, 0.3701, 0.699, 0.3677, 0.6978, 0.3705, 0.6958, 0.3701, 0.6973, 0.3665, 0.699, 0.3763, 0.7011, 0.3784, 0.7, 0.3802, 0.6973, 0.3775, 0.713, 0.3735, 0.713, 0.3705, 0.7151, 0.3701, 0.7151, 0.3739, 0.7011, 0.3656, 0.699, 0.3677, 0.6973, 0.3665, 0.7, 0.3638, 0.6978, 0.3735, 0.699, 0.3763, 0.6973, 0.3775, 0.6958, 0.3739, 0.7119, 0.3763, 0.713, 0.3735, 0.7151, 0.3739, 0.7136, 0.3775, 0.7039, 0.3644, 0.7011, 0.3656, 0.7, 0.3638, 0.7035, 0.3623, 0.6958, 0.3739, 0.6958, 0.3701, 0.6978, 0.3705, 0.6978, 0.3735, 0.7097, 0.3784, 0.7119, 0.3763, 0.7136, 0.3775, 0.7109, 0.3802, 0.707, 0.3644, 0.7039, 0.3644, 0.7035, 0.3623, 0.7074, 0.3623, 0.7069, 0.3796, 0.7097, 0.3784, 0.7109, 0.3802, 0.7073, 0.3816, 0.7097, 0.3656, 0.707, 0.3644, 0.7074, 0.3623, 0.7109, 0.3638, 0.7039, 0.3796, 0.7069, 0.3796, 0.7073, 0.3816, 0.7035, 0.3816, 0.7119, 0.3677, 0.7097, 0.3656, 0.7109, 0.3638, 0.7136, 0.3665, 0.7096, 0.0, 0.7167, 2.39e-06, 0.7167, 0.006482, 0.7096, 0.006479, 0.7096, 0.006479, 0.7075, 0.003149, 0.7096, 0.0, 0.7096, 0.006479, 0.7043, 0.005253, 0.7075, 0.003149, 0.7167, 0.006482, 0.7167, 2.39e-06, 0.7188, 0.003153, 0.7167, 0.006482, 0.7188, 0.003153, 0.7219, 0.005259, 0.7167, 0.006482, 0.7219, 0.005259, 0.7256, 0.006, 0.7275, 0.2088, 0.7275, 0.2126, 0.7275, 0.2126, 0.7275, 0.2088, 0.7126, 0.2187, 0.7099, 0.2161, 0.7099, 0.2161, 0.7126, 0.2187, 0.7099, 0.2053, 0.7085, 0.2088, 0.7085, 0.2088, 0.7099, 0.2053, 0.7261, 0.2053, 0.7275, 0.2088, 0.7275, 0.2088, 0.7261, 0.2053, 0.7161, 0.2202, 0.7126, 0.2187, 0.7126, 0.2187, 0.7161, 0.2202, 0.7234, 0.2026, 0.7261, 0.2053, 0.7261, 0.2053, 0.7234, 0.2026, 0.7199, 0.2202, 0.7161, 0.2202, 0.7161, 0.2202, 0.7199, 0.2202, 0.7199, 0.2011, 0.7234, 0.2026, 0.7234, 0.2026, 0.7199, 0.2011, 0.7234, 0.2187, 0.7199, 0.2202, 0.7199, 0.2202, 0.7234, 0.2187, 0.7161, 0.2011, 0.7199, 0.2011, 0.7199, 0.2011, 0.7161, 0.2011, 0.7261, 0.2161, 0.7234, 0.2187, 0.7234, 0.2187, 0.7261, 0.2161, 0.7085, 0.2126, 0.7085, 0.2088, 0.7085, 0.2088, 0.7085, 0.2126, 0.7126, 0.2026, 0.7161, 0.2011, 0.7161, 0.2011, 0.7126, 0.2026, 0.7275, 0.2126, 0.7261, 0.2161, 0.7261, 0.2161, 0.7275, 0.2126, 0.7099, 0.2161, 0.7085, 0.2126, 0.7085, 0.2126, 0.7099, 0.2161, 0.7099, 0.2053, 0.7126, 0.2026, 0.7126, 0.2026, 0.7099, 0.2053, 0.6868, 0.196, 0.6891, 0.1923, 0.6823, 0.1879, 0.6799, 0.1916, 0.6881, 0.1991, 0.6868, 0.196, 0.6922, 0.1958, 0.6914, 0.1993, 0.6943, 0.2125, 0.6975, 0.2189, 0.6927, 0.2202, 0.6915, 0.2136, 0.6839, 0.1988, 0.6776, 0.1953, 0.6799, 0.1916, 0.6868, 0.196, 0.6967, 0.2105, 0.7019, 0.2163, 0.6975, 0.2189, 0.6943, 0.2125, 0.682, 0.2095, 0.6763, 0.2127, 0.6742, 0.2082, 0.6811, 0.2069, 0.6821, 0.2014, 0.6757, 0.1992, 0.6776, 0.1953, 0.6839, 0.1988, 0.6986, 0.2075, 0.706, 0.2125, 0.7019, 0.2163, 0.6967, 0.2105, 0.6837, 0.2116, 0.6794, 0.2164, 0.6763, 0.2127, 0.682, 0.2095, 0.6812, 0.2042, 0.6745, 0.2035, 0.6757, 0.1992, 0.6821, 0.2014, 0.6998, 0.2032, 0.7085, 0.2078, 0.706, 0.2125, 0.6986, 0.2075, 0.686, 0.2131, 0.6834, 0.2189, 0.6794, 0.2164, 0.6837, 0.2116, 0.6745, 0.2035, 0.6812, 0.2042, 0.6811, 0.2069, 0.6742, 0.2082, 0.6914, 0.1886, 0.6938, 0.185, 0.6869, 0.1806, 0.6846, 0.1843, 0.6887, 0.2138, 0.6879, 0.2202, 0.6834, 0.2189, 0.686, 0.2131, 0.6891, 0.1923, 0.6914, 0.1886, 0.6846, 0.1843, 0.6823, 0.1879, 0.6915, 0.2136, 0.6927, 0.2202, 0.6879, 0.2202, 0.6887, 0.2138, 0.7011, 0.3591, 0.7039, 0.3603, 0.7035, 0.3623, 0.7, 0.3609, 0.6837, 0.2086, 0.6831, 0.2066, 0.6832, 0.2044, 0.6841, 0.2023, 0.6857, 0.2005, 0.6881, 0.1991, 0.6914, 0.1993, 0.6944, 0.201, 0.6961, 0.2037, 0.6961, 0.2066, 0.695, 0.2089, 0.6932, 0.2106, 0.6911, 0.2116, 0.6889, 0.2118, 0.6868, 0.2113, 0.685, 0.2103, 0.6932, 0.2106, 0.6943, 0.2125, 0.6915, 0.2136, 0.6911, 0.2116, 0.6857, 0.2005, 0.6839, 0.1988, 0.6868, 0.196, 0.6881, 0.1991, 0.695, 0.2089, 0.6967, 0.2105, 0.6943, 0.2125, 0.6932, 0.2106, 0.6837, 0.2086, 0.682, 0.2095, 0.6811, 0.2069, 0.6831, 0.2066, 0.6841, 0.2023, 0.6821, 0.2014, 0.6839, 0.1988, 0.6857, 0.2005, 0.6961, 0.2066, 0.6986, 0.2075, 0.6967, 0.2105, 0.695, 0.2089, 0.685, 0.2103, 0.6837, 0.2116, 0.682, 0.2095, 0.6837, 0.2086, 0.6832, 0.2044, 0.6812, 0.2042, 0.6821, 0.2014, 0.6841, 0.2023, 0.6961, 0.2037, 0.6998, 0.2032, 0.6986, 0.2075, 0.6961, 0.2066, 0.6868, 0.2113, 0.686, 0.2131, 0.6837, 0.2116, 0.685, 0.2103, 0.6812, 0.2042, 0.6832, 0.2044, 0.6831, 0.2066, 0.6811, 0.2069, 0.6944, 0.201, 0.697, 0.1984, 0.6998, 0.2032, 0.6961, 0.2037, 0.6889, 0.2118, 0.6887, 0.2138, 0.686, 0.2131, 0.6868, 0.2113, 0.6914, 0.1993, 0.6922, 0.1958, 0.697, 0.1984, 0.6944, 0.201, 0.6911, 0.2116, 0.6915, 0.2136, 0.6887, 0.2138, 0.6889, 0.2118, 0.7069, 0.3451, 0.7097, 0.3462, 0.7119, 0.3484, 0.713, 0.3512, 0.713, 0.3542, 0.7119, 0.357, 0.7097, 0.3591, 0.7069, 0.3603, 0.7039, 0.3603, 0.7011, 0.3591, 0.699, 0.357, 0.6978, 0.3542, 0.6978, 0.3512, 0.699, 0.3484, 0.7011, 0.3462, 0.7039, 0.3451, 0.713, 0.3512, 0.7119, 0.3484, 0.7136, 0.3472, 0.7151, 0.3508, 0.699, 0.3484, 0.6978, 0.3512, 0.6958, 0.3508, 0.6973, 0.3472, 0.699, 0.357, 0.7011, 0.3591, 0.7, 0.3609, 0.6973, 0.3582, 0.713, 0.3542, 0.713, 0.3512, 0.7151, 0.3508, 0.7151, 0.3546, 0.7011, 0.3462, 0.699, 0.3484, 0.6973, 0.3472, 0.7, 0.3445, 0.6978, 0.3542, 0.699, 0.357, 0.6973, 0.3582, 0.6958, 0.3546, 0.7119, 0.357, 0.713, 0.3542, 0.7151, 0.3546, 0.7136, 0.3582, 0.7039, 0.3451, 0.7011, 0.3462, 0.7, 0.3445, 0.7035, 0.343, 0.6958, 0.3546, 0.6958, 0.3508, 0.6978, 0.3512, 0.6978, 0.3542, 0.7097, 0.3591, 0.7119, 0.357, 0.7136, 0.3582, 0.7109, 0.3609, 0.7069, 0.3451, 0.7039, 0.3451, 0.7035, 0.343, 0.7074, 0.343, 0.7069, 0.3603, 0.7097, 0.3591, 0.7109, 0.3609, 0.7074, 0.3623, 0.7097, 0.3462, 0.7069, 0.3451, 0.7074, 0.343, 0.7109, 0.3445, 0.7039, 0.3603, 0.7069, 0.3603, 0.7074, 0.3623, 0.7035, 0.3623, 0.7119, 0.3484, 0.7097, 0.3462, 0.7109, 0.3445, 0.7136, 0.3472, 0.7204, 0.3687, 0.7274, 0.3687, 0.7274, 0.3752, 0.7204, 0.3752, 0.7204, 0.3752, 0.7182, 0.3718, 0.7204, 0.3687, 0.7204, 0.3752, 0.7151, 0.3739, 0.7182, 0.3718, 0.7274, 0.3752, 0.7274, 0.3687, 0.7295, 0.3718, 0.7274, 0.3752, 0.7295, 0.3718, 0.7327, 0.3739, 0.7274, 0.3752, 0.7327, 0.3739, 0.7364, 0.3747, 0.7275, 0.192, 0.7275, 0.1883, 0.7275, 0.1883, 0.7275, 0.192, 0.7126, 0.1821, 0.7099, 0.1848, 0.7099, 0.1848, 0.7126, 0.1821, 0.7099, 0.1955, 0.7085, 0.192, 0.7085, 0.192, 0.7099, 0.1955, 0.7261, 0.1955, 0.7275, 0.192, 0.7275, 0.192, 0.7261, 0.1955, 0.7161, 0.1806, 0.7126, 0.1821, 0.7126, 0.1821, 0.7161, 0.1806, 0.7234, 0.1982, 0.7261, 0.1955, 0.7261, 0.1955, 0.7234, 0.1982, 0.7199, 0.1806, 0.7161, 0.1806, 0.7161, 0.1806, 0.7199, 0.1806, 0.7199, 0.1997, 0.7234, 0.1982, 0.7234, 0.1982, 0.7199, 0.1997, 0.7234, 0.1821, 0.7199, 0.1806, 0.7199, 0.1806, 0.7234, 0.1821, 0.7161, 0.1997, 0.7199, 0.1997, 0.7199, 0.1997, 0.7161, 0.1997, 0.7261, 0.1848, 0.7234, 0.1821, 0.7234, 0.1821, 0.7261, 0.1848, 0.7085, 0.1883, 0.7085, 0.192, 0.7085, 0.192, 0.7085, 0.1883, 0.7126, 0.1982, 0.7161, 0.1997, 0.7161, 0.1997, 0.7126, 0.1982, 0.7275, 0.1883, 0.7261, 0.1848, 0.7261, 0.1848, 0.7275, 0.1883, 0.7099, 0.1848, 0.7085, 0.1883, 0.7085, 0.1883, 0.7099, 0.1848, 0.7099, 0.1955, 0.7126, 0.1982, 0.7126, 0.1982, 0.7099, 0.1955, 0.6868, 0.1373, 0.6891, 0.1336, 0.6822, 0.1293, 0.6799, 0.1329, 0.6881, 0.1404, 0.6868, 0.1373, 0.6922, 0.1371, 0.6914, 0.1406, 0.6943, 0.1538, 0.6975, 0.1602, 0.6927, 0.1615, 0.6915, 0.1549, 0.6839, 0.1401, 0.6776, 0.1366, 0.6799, 0.1329, 0.6868, 0.1373, 0.6967, 0.1518, 0.7019, 0.1576, 0.6975, 0.1602, 0.6943, 0.1538, 0.682, 0.1509, 0.6763, 0.1541, 0.6742, 0.1495, 0.6811, 0.1483, 0.6821, 0.1428, 0.6757, 0.1405, 0.6776, 0.1366, 0.6839, 0.1401, 0.6986, 0.1488, 0.706, 0.1538, 0.7019, 0.1576, 0.6967, 0.1518, 0.6837, 0.153, 0.6794, 0.1577, 0.6763, 0.1541, 0.682, 0.1509, 0.6812, 0.1455, 0.6745, 0.1448, 0.6757, 0.1405, 0.6821, 0.1428, 0.6998, 0.1445, 0.7085, 0.1491, 0.706, 0.1538, 0.6986, 0.1488, 0.686, 0.1544, 0.6834, 0.1602, 0.6794, 0.1577, 0.6837, 0.153, 0.6745, 0.1448, 0.6812, 0.1455, 0.6811, 0.1483, 0.6742, 0.1495, 0.6914, 0.13, 0.6937, 0.1263, 0.6869, 0.122, 0.6846, 0.1256, 0.6887, 0.1551, 0.6879, 0.1615, 0.6834, 0.1602, 0.686, 0.1544, 0.6891, 0.1336, 0.6914, 0.13, 0.6846, 0.1256, 0.6822, 0.1293, 0.6915, 0.1549, 0.6927, 0.1615, 0.6879, 0.1615, 0.6887, 0.1551, 0.7011, 0.334, 0.7039, 0.3351, 0.7035, 0.3372, 0.7, 0.3357, 0.6837, 0.15, 0.6831, 0.148, 0.6832, 0.1458, 0.6841, 0.1437, 0.6857, 0.1418, 0.6881, 0.1404, 0.6914, 0.1406, 0.6944, 0.1423, 0.6961, 0.1451, 0.6961, 0.1479, 0.695, 0.1503, 0.6932, 0.152, 0.6911, 0.1529, 0.6889, 0.1531, 0.6868, 0.1527, 0.685, 0.1516, 0.6932, 0.152, 0.6943, 0.1538, 0.6915, 0.1549, 0.6911, 0.1529, 0.6857, 0.1418, 0.6839, 0.1401, 0.6868, 0.1373, 0.6881, 0.1404, 0.695, 0.1503, 0.6967, 0.1518, 0.6943, 0.1538, 0.6932, 0.152, 0.6837, 0.15, 0.682, 0.1509, 0.6811, 0.1483, 0.6831, 0.148, 0.6841, 0.1437, 0.6821, 0.1428, 0.6839, 0.1401, 0.6857, 0.1418, 0.6961, 0.1479, 0.6986, 0.1488, 0.6967, 0.1518, 0.695, 0.1503, 0.685, 0.1516, 0.6837, 0.153, 0.682, 0.1509, 0.6837, 0.15, 0.6832, 0.1458, 0.6812, 0.1455, 0.6821, 0.1428, 0.6841, 0.1437, 0.6961, 0.1451, 0.6998, 0.1445, 0.6986, 0.1488, 0.6961, 0.1479, 0.6868, 0.1527, 0.686, 0.1544, 0.6837, 0.153, 0.685, 0.1516, 0.6812, 0.1455, 0.6832, 0.1458, 0.6831, 0.148, 0.6811, 0.1483, 0.6944, 0.1423, 0.697, 0.1397, 0.6998, 0.1445, 0.6961, 0.1451, 0.6889, 0.1531, 0.6887, 0.1551, 0.686, 0.1544, 0.6868, 0.1527, 0.6914, 0.1406, 0.6922, 0.1371, 0.697, 0.1397, 0.6944, 0.1423, 0.6911, 0.1529, 0.6915, 0.1549, 0.6887, 0.1551, 0.6889, 0.1531, 0.7069, 0.3199, 0.7097, 0.3211, 0.7119, 0.3232, 0.713, 0.326, 0.713, 0.329, 0.7119, 0.3318, 0.7097, 0.334, 0.7069, 0.3351, 0.7039, 0.3351, 0.7011, 0.334, 0.699, 0.3318, 0.6978, 0.329, 0.6978, 0.326, 0.699, 0.3232, 0.7011, 0.3211, 0.7039, 0.3199, 0.713, 0.326, 0.7119, 0.3232, 0.7136, 0.322, 0.7151, 0.3256, 0.699, 0.3232, 0.6978, 0.326, 0.6958, 0.3256, 0.6972, 0.322, 0.699, 0.3318, 0.7011, 0.334, 0.7, 0.3357, 0.6973, 0.333, 0.713, 0.329, 0.713, 0.326, 0.7151, 0.3256, 0.7151, 0.3294, 0.7011, 0.3211, 0.699, 0.3232, 0.6972, 0.322, 0.7, 0.3193, 0.6978, 0.329, 0.699, 0.3318, 0.6973, 0.333, 0.6958, 0.3294, 0.7119, 0.3318, 0.713, 0.329, 0.7151, 0.3294, 0.7136, 0.333, 0.7039, 0.3199, 0.7011, 0.3211, 0.7, 0.3193, 0.7035, 0.3179, 0.6958, 0.3294, 0.6958, 0.3256, 0.6978, 0.326, 0.6978, 0.329, 0.7097, 0.334, 0.7119, 0.3318, 0.7136, 0.333, 0.7109, 0.3357, 0.7069, 0.3199, 0.7039, 0.3199, 0.7035, 0.3179, 0.7074, 0.3179, 0.7069, 0.3351, 0.7097, 0.334, 0.7109, 0.3357, 0.7074, 0.3372, 0.7097, 0.3211, 0.7069, 0.3199, 0.7074, 0.3179, 0.7109, 0.3193, 0.7039, 0.3351, 0.7069, 0.3351, 0.7074, 0.3372, 0.7035, 0.3372, 0.7119, 0.3232, 0.7097, 0.3211, 0.7109, 0.3193, 0.7136, 0.322, 0.7204, 0.3752, 0.7274, 0.3752, 0.7274, 0.3816, 0.7204, 0.3816, 0.7204, 0.3816, 0.7182, 0.3783, 0.7204, 0.3752, 0.7204, 0.3816, 0.7151, 0.3804, 0.7182, 0.3783, 0.7274, 0.3816, 0.7274, 0.3752, 0.7295, 0.3783, 0.7274, 0.3816, 0.7295, 0.3783, 0.7327, 0.3804, 0.7274, 0.3816, 0.7327, 0.3804, 0.7364, 0.3812, 0.6759, 0.6709, 0.6758, 0.5422, 0.8369, 0.542, 0.837, 0.6707, 0.7452, 0.03958, 0.7449, 0.1615, 0.7377, 0.1615, 0.7377, 0.03958, 0.6758, 0.5422, 0.6739, 0.5422, 0.6744, 0.3816, 0.6763, 0.3817, 0.6741, 0.6709, 0.6759, 0.6709, 0.6759, 0.8322, 0.6741, 0.8322, 0.8369, 0.542, 0.8387, 0.542, 0.8387, 0.5488, 0.8389, 0.6632, 0.8389, 0.6707, 0.837, 0.6707, 0.6759, 0.6709, 0.6741, 0.6709, 0.6739, 0.5422, 0.6758, 0.5422, 0.7305, 0.1766, 0.738, 0.1766, 0.738, 0.2986, 0.7305, 0.2986, 0.6822, 0.1615, 0.6742, 0.1615, 0.6742, 0.1615, 0.6822, 0.1615, 0.6893, 1.151e-06, 0.689, 0.1219, 0.6821, 0.1219, 0.6818, 0.0, 0.7452, 0.03958, 0.752, 0.03958, 0.752, 0.1615, 0.7452, 0.1615, 0.8389, 0.6707, 0.8389, 0.6632, 0.8387, 0.5488, 0.8387, 0.542, 0.9998, 0.5418, 1.0, 0.6705, 0.7298, 0.0275, 0.7335, 0.02116, 0.7354, 0.02116, 0.7343, 0.02845, 0.7414, 0.1691, 0.7339, 0.1688, 0.7339, 0.1619, 0.7414, 0.1619, 0.7256, 0.006805, 0.7256, 0.0, 0.7331, 6.732e-09, 0.7331, 0.006805, 0.7337, 0.1766, 0.734, 0.1691, 0.7411, 0.1691, 0.7412, 0.1766, 0.7302, 0.03958, 0.7377, 0.03958, 0.7377, 0.1615, 0.7302, 0.1615, 0.7227, 0.1615, 0.7227, 0.03958, 0.7302, 0.03958, 0.7302, 0.1615, 0.7085, 0.00707, 0.7152, 0.00707, 0.7152, 0.129, 0.7085, 0.129, 0.6745, 0.122, 0.6742, 1.762e-05, 0.6818, 0.0, 0.6821, 0.1219, 0.7043, 0.0, 0.7043, 0.1219, 0.6968, 0.1219, 0.6968, 6.732e-09, 0.7519, 0.2986, 0.7451, 0.2986, 0.7451, 0.1766, 0.7519, 0.1766, 0.6884, 0.3816, 0.6816, 0.3816, 0.6816, 0.2597, 0.6884, 0.2597, 0.6816, 0.3816, 0.6742, 0.3816, 0.6742, 0.2597, 0.6816, 0.2597, 0.7451, 0.1766, 0.745, 0.2986, 0.738, 0.2986, 0.738, 0.1766, 0.6958, 0.3816, 0.6884, 0.3816, 0.6884, 0.2597, 0.6958, 0.2597, 0.7227, 0.03958, 0.7227, 0.1615, 0.7152, 0.1615, 0.7152, 0.03958, 0.6968, 1.797e-05, 0.6966, 0.122, 0.689, 0.1219, 0.6893, 1.151e-06, 0.7085, 0.1336, 0.7152, 0.1336, 0.7152, 0.141, 0.7085, 0.141, 0.7335, 0.01436, 0.7298, 0.008019, 0.7343, 0.00707, 0.7354, 0.01436, 0.7085, 0.129, 0.7152, 0.129, 0.7152, 0.1336, 0.7085, 0.1336, 0.7335, 0.02116, 0.7335, 0.01436, 0.7354, 0.01436, 0.7354, 0.02116, 0.7225, 0.3665, 0.7154, 0.3687, 0.7151, 0.3633, 0.7225, 0.3631, 0.7264, 0.1754, 0.7196, 0.1754, 0.7196, 0.1701, 0.7264, 0.1701, 0.7337, 0.1765, 0.7264, 0.1754, 0.7264, 0.1701, 0.7337, 0.1691, 0.7196, 0.1754, 0.7123, 0.1765, 0.7123, 0.1691, 0.7196, 0.1701, 0.7333, 0.1691, 0.7265, 0.1663, 0.7265, 0.1616, 0.7339, 0.1619, 0.7085, 0.141, 0.7152, 0.141, 0.7152, 0.1463, 0.7085, 0.1463, 0.7293, 0.3665, 0.7225, 0.3665, 0.7225, 0.3631, 0.7293, 0.3631, 0.7363, 0.3687, 0.7293, 0.3665, 0.7293, 0.3631, 0.7366, 0.3633, 0.7297, 0.2284, 0.7227, 0.2261, 0.7227, 0.2202, 0.73, 0.2204, 0.7197, 0.1663, 0.7129, 0.1691, 0.7123, 0.1619, 0.7197, 0.1616, 0.7085, 0.1463, 0.7152, 0.1463, 0.7152, 0.1535, 0.7085, 0.1535, 0.7265, 0.1663, 0.7197, 0.1663, 0.7197, 0.1616, 0.7265, 0.1616, 0.7159, 0.2261, 0.7089, 0.2284, 0.7085, 0.2204, 0.7159, 0.2202, 0.7085, 0.1535, 0.7152, 0.1535, 0.7152, 0.1615, 0.7085, 0.1615, 0.7227, 0.2261, 0.7159, 0.2261, 0.7159, 0.2202, 0.7227, 0.2202, 0.7259, 0.2456, 0.7259, 0.2524, 0.7241, 0.2524, 0.7241, 0.2456, 0.3851, 0.7633, 0.3851, 0.7701, 0.3777, 0.7701, 0.3777, 0.7633, 0.7259, 0.2524, 0.7299, 0.2586, 0.7254, 0.2597, 0.7241, 0.2524, 0.3896, 0.7633, 0.3897, 0.7701, 0.3851, 0.7701, 0.3851, 0.7633, 0.7299, 0.2394, 0.7259, 0.2456, 0.7241, 0.2456, 0.7254, 0.2382, 0.733, 0.332, 0.7352, 0.3391, 0.7299, 0.3394, 0.7296, 0.332, 0.7224, 0.2996, 0.7292, 0.2996, 0.7292, 0.3049, 0.7224, 0.3049, 0.7151, 0.2986, 0.7224, 0.2996, 0.7224, 0.3049, 0.7151, 0.3059, 0.7292, 0.2996, 0.7365, 0.2986, 0.7365, 0.3059, 0.7292, 0.3049, 0.7226, 0.3414, 0.7198, 0.3482, 0.7151, 0.3482, 0.7154, 0.3408, 0.3777, 0.7633, 0.3777, 0.7701, 0.3723, 0.7701, 0.3723, 0.7633, 0.733, 0.3252, 0.733, 0.332, 0.7296, 0.332, 0.7296, 0.3252, 0.7352, 0.3182, 0.733, 0.3252, 0.7296, 0.3252, 0.7299, 0.3179, 0.7167, 0.2385, 0.7144, 0.2455, 0.7085, 0.2455, 0.7087, 0.2382, 0.7198, 0.355, 0.7226, 0.3618, 0.7154, 0.3623, 0.7151, 0.355, 0.3723, 0.7633, 0.3723, 0.7701, 0.3651, 0.7701, 0.3651, 0.7633, 0.7198, 0.3482, 0.7198, 0.355, 0.7151, 0.355, 0.7151, 0.3482, 2.034e-05, 0.7849, 6.732e-08, 0.7775, 0.1191, 0.7775, 0.119, 0.7849, 0.7144, 0.2523, 0.7167, 0.2593, 0.7087, 0.2597, 0.7085, 0.2523, 0.3651, 0.7633, 0.3651, 0.7701, 0.3571, 0.7701, 0.3571, 0.7633, 0.7144, 0.2455, 0.7144, 0.2523, 0.7085, 0.2523, 0.7085, 0.2455, 0.3571, 0.7633, 0.3571, 0.7701, 0.2381, 0.7701, 0.2381, 0.7633, 0.7419, 0.3408, 0.7419, 0.3482, 0.7352, 0.3482, 0.7352, 0.3408, 6.732e-08, 0.7775, 0.0, 0.7707, 0.1191, 0.7707, 0.1191, 0.7775, 0.0, 0.7707, 2.032e-05, 0.7633, 0.119, 0.7633, 0.1191, 0.7707, 0.7296, 0.035, 0.7366, 0.0372, 0.7372, 0.03896, 0.7297, 0.03958, 0.7228, 0.3177, 0.7157, 0.3158, 0.7151, 0.3141, 0.7225, 0.3131, 0.7167, 0.2524, 0.7167, 0.2456, 0.7241, 0.2456, 0.7241, 0.2524, 0.7158, 0.03736, 0.7228, 0.035, 0.7228, 0.03958, 0.7152, 0.03915, 0.7297, 0.03958, 0.7228, 0.03958, 0.7228, 0.035, 0.7296, 0.035, 0.7297, 0.008928, 0.7229, 0.008928, 0.7226, 0.00707, 0.7298, 0.00707, 0.7315, 0.3621, 0.7298, 0.355, 0.7352, 0.355, 0.735, 0.3623, 0.7297, 0.01421, 0.7229, 0.01421, 0.7229, 0.008928, 0.7297, 0.008928, 0.7241, 0.2524, 0.723, 0.2597, 0.7177, 0.2597, 0.7167, 0.2524, 0.723, 0.2383, 0.7241, 0.2456, 0.7167, 0.2456, 0.7177, 0.2383, 0.7226, 0.3482, 0.7249, 0.3412, 0.7296, 0.3408, 0.7298, 0.3482, 0.7352, 0.3482, 0.7352, 0.355, 0.7298, 0.355, 0.7298, 0.3482, 0.7297, 0.01766, 0.7229, 0.01766, 0.7229, 0.01421, 0.7297, 0.01421, 0.7298, 0.3482, 0.7315, 0.341, 0.735, 0.3408, 0.7352, 0.3482, 0.7151, 0.3252, 0.7171, 0.3181, 0.723, 0.3179, 0.7231, 0.3252, 0.7249, 0.362, 0.7226, 0.355, 0.7298, 0.355, 0.7296, 0.3623, 0.7298, 0.3482, 0.7298, 0.355, 0.7226, 0.355, 0.7226, 0.3482, 0.7297, 0.02233, 0.7229, 0.02233, 0.7229, 0.01766, 0.7297, 0.01766, 0.7171, 0.3391, 0.7151, 0.332, 0.7231, 0.332, 0.723, 0.3394, 0.7231, 0.3252, 0.7231, 0.332, 0.7151, 0.332, 0.7151, 0.3252, 0.7297, 0.02821, 0.7229, 0.02821, 0.7229, 0.02233, 0.7297, 0.02233, 0.7226, 0.01437, 0.7226, 0.02117, 0.7152, 0.02117, 0.7152, 0.01437, 0.528, 0.7704, 0.528, 0.7636, 0.5298, 0.7633, 0.5298, 0.7704, 0.7225, 0.3131, 0.73, 0.3131, 0.7296, 0.3177, 0.7228, 0.3177, 0.7368, 0.316, 0.7296, 0.3177, 0.73, 0.3131, 0.7374, 0.3143, 0.7366, 0.03208, 0.7294, 0.03384, 0.7294, 0.02847, 0.7368, 0.02864, 0.5227, 0.7704, 0.5227, 0.7636, 0.528, 0.7636, 0.528, 0.7704, 0.7152, 0.01437, 0.7163, 0.00707, 0.7216, 0.00707, 0.7226, 0.01437, 0.7163, 0.02847, 0.7152, 0.02117, 0.7226, 0.02117, 0.7216, 0.02847, 0.7225, 0.3131, 0.7155, 0.3108, 0.7151, 0.3061, 0.7225, 0.3059, 0.7226, 0.02847, 0.7294, 0.02847, 0.7294, 0.03384, 0.7226, 0.03384, 0.5193, 0.7704, 0.5193, 0.7636, 0.5227, 0.7636, 0.5227, 0.7704, 0.7226, 0.03384, 0.7155, 0.03208, 0.7152, 0.02864, 0.7226, 0.02847, 0.7159, 0.2364, 0.7088, 0.2344, 0.7085, 0.2285, 0.7159, 0.2284, 0.7363, 0.3108, 0.7293, 0.3131, 0.7293, 0.3059, 0.7366, 0.3061, 0.7225, 0.3059, 0.7293, 0.3059, 0.7293, 0.3131, 0.7225, 0.3131, 0.5146, 0.7704, 0.5146, 0.7636, 0.5193, 0.7636, 0.5193, 0.7704, 0.1191, 0.7707, 0.1191, 0.7633, 0.2381, 0.7633, 0.2381, 0.7707, 0.7298, 0.2344, 0.7227, 0.2364, 0.7227, 0.2284, 0.73, 0.2285, 0.7159, 0.2284, 0.7227, 0.2284, 0.7227, 0.2364, 0.7159, 0.2364, 0.5087, 0.7703, 0.5087, 0.7636, 0.5146, 0.7636, 0.5146, 0.7704, 0.2381, 0.7707, 0.2381, 0.7775, 0.1191, 0.7775, 0.1191, 0.7707, 0.7419, 0.355, 0.7419, 0.3623, 0.7352, 0.3623, 0.7352, 0.355, 0.3897, 0.7703, 0.3897, 0.7636, 0.5087, 0.7636, 0.5087, 0.7703, 0.1191, 0.7849, 0.1191, 0.7775, 0.2381, 0.7775, 0.2381, 0.7849])
me_cube_011.materials.append(mat_material)
me_cube_011.use_remesh_preserve_volume = False
me_cube_011.use_remesh_preserve_attributes = False
me_cube_011.use_mirror_vertex_groups = False
me_cube_011.update()

# ---- objects
ob_cube_000 = bpy.data.objects.new('Cube.000', me_cube_000)
ob_cube_010 = bpy.data.objects.new('Cube.010', me_cube_011)
ob_lamp = bpy.data.objects.new('Lamp', light_lamp)
ob_camera = bpy.data.objects.new('Camera', cam_camera)

# ---- transforms, parenting, visibility, modifiers, constraints
ob_cube_000.location = (-0.139, -0.3281, -0.687)
ob_cube_000.lineart.crease_threshold = 0.0
ob_cube_010.location = (-0.139, -0.3281, -0.687)
ob_cube_010.lineart.crease_threshold = 0.0
ob_lamp.location = (4.076, 1.005, 5.904)
ob_lamp.rotation_euler = (0.6503, 0.05522, 1.866)
ob_lamp.lock_rotations_4d = False
ob_lamp.empty_display_type = 'ARROWS'
ob_lamp.color = (0.0, 0.0, 0.0, 0.0)
ob_lamp.lineart.crease_threshold = 0.0
ob_camera.location = (7.481, -6.508, 5.344)
ob_camera.rotation_euler = (1.109, 0.01082, 0.8149)
ob_camera.lock_rotations_4d = False
ob_camera.empty_display_type = 'ARROWS'
ob_camera.color = (0.0, 0.0, 0.0, 0.0)
ob_camera.display_type = 'WIRE'
ob_camera.lineart.crease_threshold = 0.0

# ---- collection membership
col_collection_1.objects.link(ob_cube_000)
col_collection_1.objects.link(ob_cube_010)
col_collection_1.objects.link(ob_lamp)
col_collection_1.objects.link(ob_camera)

# ---- scene / render settings (as saved in the file)
scene.camera = ob_camera
scene.frame_start = 1; scene.frame_end = 250; scene.frame_set(0)
scene.render.engine = 'BLENDER_EEVEE_NEXT'
scene.render.image_settings.color_mode = 'RGB'
scene.render.image_settings.compression = 90
scene.render.resolution_percentage = 50
scene.render.dither_intensity = 0.0
scene.render.use_bake_clear = False
scene.render.bake_margin = 4
scene.render.bake_bias = 0.0
scene.cycles.use_denoising = False
scene.cycles.samples = 10
scene.cycles.sampling_pattern = 'TABULATED_SOBOL'
scene.cycles.light_sampling_threshold = 0.0
scene.cycles.use_adaptive_sampling = False
scene.cycles.use_light_tree = False
scene.cycles.blur_glossy = 0.0
scene.cycles.volume_bounces = 1
scene.cycles.pixel_filter_type = 'GAUSSIAN'
scene.cycles.sample_clamp_indirect = 0.0
scene.view_settings.view_transform = 'Standard'
bpy.context.view_layer.update()
